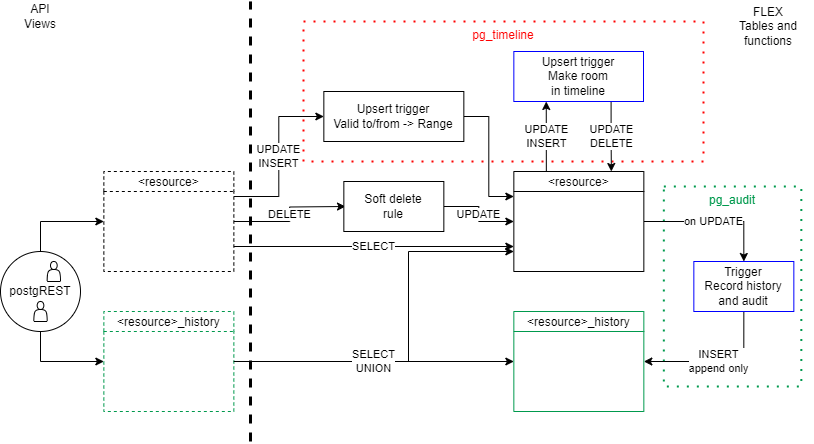

The diagram above was exported from draw.io. Its source (the exported page's mxGraphModel, read from the mxfile embedded in the PNG):
<mxGraphModel dx="1267" dy="907" grid="1" gridSize="10" guides="1" tooltips="1" connect="1" arrows="1" fold="1" page="1" pageScale="1" pageWidth="827" pageHeight="1169" math="0" shadow="0">
  <root>
    <mxCell id="0" />
    <mxCell id="1" parent="0" />
    <mxCell id="SLrtYVzuduIZfk30jbZ9-26" value="pg_audit" style="html=1;dashed=1;whiteSpace=wrap;fillColor=none;dashPattern=1 4;strokeColor=#00994D;verticalAlign=top;strokeWidth=2;fontColor=#00994D;" parent="1" vertex="1">
      <mxGeometry x="670.34" y="195" width="137.5" height="200" as="geometry" />
    </mxCell>
    <mxCell id="SLrtYVzuduIZfk30jbZ9-25" value="pg_timeline" style="html=1;dashed=1;whiteSpace=wrap;fillColor=none;dashPattern=1 4;strokeColor=#ff0000;verticalAlign=top;strokeWidth=2;fontColor=#ff0000;" parent="1" vertex="1">
      <mxGeometry x="310" y="30" width="400" height="140" as="geometry" />
    </mxCell>
    <mxCell id="SLrtYVzuduIZfk30jbZ9-10" value="DELETE" style="edgeStyle=orthogonalEdgeStyle;rounded=0;orthogonalLoop=1;jettySize=auto;html=1;exitX=1;exitY=0.5;exitDx=0;exitDy=0;" parent="1" source="SLrtYVzuduIZfk30jbZ9-1" edge="1">
      <mxGeometry relative="1" as="geometry">
        <mxPoint x="352" y="215" as="targetPoint" />
      </mxGeometry>
    </mxCell>
    <mxCell id="SLrtYVzuduIZfk30jbZ9-12" value="UPDATE&lt;div&gt;INSERT&lt;/div&gt;" style="edgeStyle=orthogonalEdgeStyle;rounded=0;orthogonalLoop=1;jettySize=auto;html=1;exitX=1;exitY=0.25;exitDx=0;exitDy=0;entryX=0;entryY=0.5;entryDx=0;entryDy=0;" parent="1" source="SLrtYVzuduIZfk30jbZ9-1" target="SLrtYVzuduIZfk30jbZ9-11" edge="1">
      <mxGeometry relative="1" as="geometry" />
    </mxCell>
    <mxCell id="SLrtYVzuduIZfk30jbZ9-1" value="&lt;resource&gt;" style="swimlane;fontStyle=0;childLayout=stackLayout;horizontal=1;startSize=20;fillColor=#ffffff;horizontalStack=0;resizeParent=1;resizeParentMax=0;resizeLast=0;collapsible=0;marginBottom=0;swimlaneFillColor=#ffffff;dashed=1;" parent="1" vertex="1">
      <mxGeometry x="110.34" y="180" width="130" height="100" as="geometry" />
    </mxCell>
    <mxCell id="SLrtYVzuduIZfk30jbZ9-2" value="&lt;resource&gt;_history" style="swimlane;fontStyle=0;childLayout=stackLayout;horizontal=1;startSize=20;fillColor=#ffffff;horizontalStack=0;resizeParent=1;resizeParentMax=0;resizeLast=0;collapsible=0;marginBottom=0;swimlaneFillColor=#ffffff;dashed=1;strokeColor=#00994D;" parent="1" vertex="1">
      <mxGeometry x="110.34" y="320" width="130" height="100" as="geometry" />
    </mxCell>
    <mxCell id="SLrtYVzuduIZfk30jbZ9-7" style="edgeStyle=orthogonalEdgeStyle;rounded=0;orthogonalLoop=1;jettySize=auto;html=1;entryX=1;entryY=0.5;entryDx=0;entryDy=0;exitX=1;exitY=0.5;exitDx=0;exitDy=0;" parent="1" source="SLrtYVzuduIZfk30jbZ9-2" edge="1">
      <mxGeometry relative="1" as="geometry">
        <Array as="points">
          <mxPoint x="415" y="370" />
          <mxPoint x="415" y="260" />
        </Array>
        <mxPoint x="520.34" y="260" as="targetPoint" />
      </mxGeometry>
    </mxCell>
    <mxCell id="SLrtYVzuduIZfk30jbZ9-14" value="SELECT" style="edgeStyle=orthogonalEdgeStyle;rounded=0;orthogonalLoop=1;jettySize=auto;html=1;exitX=1;exitY=0.75;exitDx=0;exitDy=0;entryX=0;entryY=0.75;entryDx=0;entryDy=0;" parent="1" source="SLrtYVzuduIZfk30jbZ9-1" target="SLrtYVzuduIZfk30jbZ9-3" edge="1">
      <mxGeometry relative="1" as="geometry" />
    </mxCell>
    <mxCell id="SLrtYVzuduIZfk30jbZ9-16" value="on UPDATE" style="edgeStyle=orthogonalEdgeStyle;rounded=0;orthogonalLoop=1;jettySize=auto;html=1;exitX=1;exitY=0.5;exitDx=0;exitDy=0;entryX=0.5;entryY=0;entryDx=0;entryDy=0;" parent="1" source="SLrtYVzuduIZfk30jbZ9-3" target="SLrtYVzuduIZfk30jbZ9-15" edge="1">
      <mxGeometry relative="1" as="geometry" />
    </mxCell>
    <mxCell id="SLrtYVzuduIZfk30jbZ9-3" value="&lt;resource&gt;" style="swimlane;fontStyle=0;childLayout=stackLayout;horizontal=1;startSize=20;fillColor=#ffffff;horizontalStack=0;resizeParent=1;resizeParentMax=0;resizeLast=0;collapsible=0;marginBottom=0;swimlaneFillColor=#ffffff;" parent="1" vertex="1">
      <mxGeometry x="520.34" y="180" width="130" height="100" as="geometry" />
    </mxCell>
    <mxCell id="SLrtYVzuduIZfk30jbZ9-8" value="SELECT&lt;div&gt;UNION&lt;/div&gt;" style="edgeStyle=orthogonalEdgeStyle;rounded=0;orthogonalLoop=1;jettySize=auto;html=1;exitX=1;exitY=0.5;exitDx=0;exitDy=0;entryX=0;entryY=0.5;entryDx=0;entryDy=0;" parent="1" source="SLrtYVzuduIZfk30jbZ9-2" target="SLrtYVzuduIZfk30jbZ9-4" edge="1">
      <mxGeometry relative="1" as="geometry">
        <mxPoint x="310.34000000000003" y="370" as="sourcePoint" />
      </mxGeometry>
    </mxCell>
    <mxCell id="SLrtYVzuduIZfk30jbZ9-4" value="&lt;resource&gt;_history" style="swimlane;fontStyle=0;childLayout=stackLayout;horizontal=1;startSize=20;fillColor=#ffffff;horizontalStack=0;resizeParent=1;resizeParentMax=0;resizeLast=0;collapsible=0;marginBottom=0;swimlaneFillColor=#ffffff;strokeColor=#00994D;" parent="1" vertex="1">
      <mxGeometry x="520.34" y="320" width="130" height="100" as="geometry" />
    </mxCell>
    <mxCell id="SLrtYVzuduIZfk30jbZ9-13" style="edgeStyle=orthogonalEdgeStyle;rounded=0;orthogonalLoop=1;jettySize=auto;html=1;exitX=1;exitY=0.5;exitDx=0;exitDy=0;entryX=0;entryY=0.25;entryDx=0;entryDy=0;" parent="1" source="SLrtYVzuduIZfk30jbZ9-11" target="SLrtYVzuduIZfk30jbZ9-3" edge="1">
      <mxGeometry relative="1" as="geometry" />
    </mxCell>
    <mxCell id="SLrtYVzuduIZfk30jbZ9-19" value="UPDATE&lt;div&gt;INSERT&lt;/div&gt;" style="edgeStyle=orthogonalEdgeStyle;rounded=0;orthogonalLoop=1;jettySize=auto;html=1;exitX=0.25;exitY=0;exitDx=0;exitDy=0;entryX=0.25;entryY=1;entryDx=0;entryDy=0;" parent="1" source="SLrtYVzuduIZfk30jbZ9-3" target="SLrtYVzuduIZfk30jbZ9-18" edge="1">
      <mxGeometry relative="1" as="geometry" />
    </mxCell>
    <mxCell id="SLrtYVzuduIZfk30jbZ9-11" value="&lt;div&gt;Upsert trigger&lt;/div&gt;&lt;div&gt;Valid to/from -&amp;gt; Range&lt;/div&gt;" style="html=1;dashed=0;whiteSpace=wrap;" parent="1" vertex="1">
      <mxGeometry x="330.34" y="100" width="140" height="50" as="geometry" />
    </mxCell>
    <mxCell id="SLrtYVzuduIZfk30jbZ9-17" value="INSERT&lt;div&gt;append only&lt;/div&gt;" style="edgeStyle=orthogonalEdgeStyle;rounded=0;orthogonalLoop=1;jettySize=auto;html=1;exitX=0.5;exitY=1;exitDx=0;exitDy=0;entryX=1;entryY=0.5;entryDx=0;entryDy=0;" parent="1" source="SLrtYVzuduIZfk30jbZ9-15" target="SLrtYVzuduIZfk30jbZ9-4" edge="1">
      <mxGeometry relative="1" as="geometry" />
    </mxCell>
    <mxCell id="SLrtYVzuduIZfk30jbZ9-15" value="&lt;div&gt;Trigger&lt;/div&gt;Record history and audit" style="html=1;dashed=0;whiteSpace=wrap;strokeColor=#0000FF;" parent="1" vertex="1">
      <mxGeometry x="700.34" y="270" width="100" height="50" as="geometry" />
    </mxCell>
    <mxCell id="SLrtYVzuduIZfk30jbZ9-20" value="UPDATE&lt;div&gt;DELETE&lt;/div&gt;" style="edgeStyle=orthogonalEdgeStyle;rounded=0;orthogonalLoop=1;jettySize=auto;html=1;exitX=0.75;exitY=1;exitDx=0;exitDy=0;entryX=0.75;entryY=0;entryDx=0;entryDy=0;" parent="1" source="SLrtYVzuduIZfk30jbZ9-18" target="SLrtYVzuduIZfk30jbZ9-3" edge="1">
      <mxGeometry relative="1" as="geometry" />
    </mxCell>
    <mxCell id="SLrtYVzuduIZfk30jbZ9-18" value="Upsert trigger&lt;div&gt;Make room&lt;div&gt;in timeline&lt;/div&gt;&lt;/div&gt;" style="html=1;dashed=0;whiteSpace=wrap;strokeColor=#0000FF;" parent="1" vertex="1">
      <mxGeometry x="520.34" y="60" width="129.66" height="50" as="geometry" />
    </mxCell>
    <mxCell id="SLrtYVzuduIZfk30jbZ9-21" value="" style="endArrow=none;dashed=1;html=1;rounded=0;strokeWidth=3;" parent="1" edge="1">
      <mxGeometry width="50" height="50" relative="1" as="geometry">
        <mxPoint x="257" y="450" as="sourcePoint" />
        <mxPoint x="257" y="10" as="targetPoint" />
      </mxGeometry>
    </mxCell>
    <mxCell id="SLrtYVzuduIZfk30jbZ9-22" value="API&lt;div&gt;Views&lt;/div&gt;" style="text;html=1;align=center;verticalAlign=middle;whiteSpace=wrap;rounded=0;" parent="1" vertex="1">
      <mxGeometry x="17" y="10" width="60" height="30" as="geometry" />
    </mxCell>
    <mxCell id="SLrtYVzuduIZfk30jbZ9-23" value="FLEX&lt;div&gt;Tables and functions&lt;/div&gt;" style="text;html=1;align=center;verticalAlign=middle;whiteSpace=wrap;rounded=0;" parent="1" vertex="1">
      <mxGeometry x="730" y="20" width="90" height="30" as="geometry" />
    </mxCell>
    <mxCell id="SLrtYVzuduIZfk30jbZ9-29" style="edgeStyle=orthogonalEdgeStyle;rounded=0;orthogonalLoop=1;jettySize=auto;html=1;exitX=0.5;exitY=0;exitDx=0;exitDy=0;entryX=0;entryY=0.5;entryDx=0;entryDy=0;" parent="1" source="SLrtYVzuduIZfk30jbZ9-28" target="SLrtYVzuduIZfk30jbZ9-1" edge="1">
      <mxGeometry relative="1" as="geometry" />
    </mxCell>
    <mxCell id="SLrtYVzuduIZfk30jbZ9-30" style="edgeStyle=orthogonalEdgeStyle;rounded=0;orthogonalLoop=1;jettySize=auto;html=1;exitX=0.5;exitY=1;exitDx=0;exitDy=0;entryX=0;entryY=0.5;entryDx=0;entryDy=0;" parent="1" source="SLrtYVzuduIZfk30jbZ9-28" target="SLrtYVzuduIZfk30jbZ9-2" edge="1">
      <mxGeometry relative="1" as="geometry" />
    </mxCell>
    <mxCell id="SLrtYVzuduIZfk30jbZ9-28" value="postgREST" style="ellipse;whiteSpace=wrap;html=1;aspect=fixed;" parent="1" vertex="1">
      <mxGeometry x="7" y="260" width="80" height="80" as="geometry" />
    </mxCell>
    <mxCell id="SLrtYVzuduIZfk30jbZ9-31" value="" style="shape=actor;whiteSpace=wrap;html=1;" parent="1" vertex="1">
      <mxGeometry x="40.34" y="310" width="13.33" height="20" as="geometry" />
    </mxCell>
    <mxCell id="SLrtYVzuduIZfk30jbZ9-32" value="" style="shape=actor;whiteSpace=wrap;html=1;" parent="1" vertex="1">
      <mxGeometry x="53.67" y="270" width="13.33" height="20" as="geometry" />
    </mxCell>
    <mxCell id="jYPsYttS6vVRKc6NHf18-3" value="UPDATE" style="edgeStyle=orthogonalEdgeStyle;rounded=0;orthogonalLoop=1;jettySize=auto;html=1;exitX=1;exitY=0.5;exitDx=0;exitDy=0;entryX=0;entryY=0.5;entryDx=0;entryDy=0;" parent="1" source="jYPsYttS6vVRKc6NHf18-2" target="SLrtYVzuduIZfk30jbZ9-3" edge="1">
      <mxGeometry relative="1" as="geometry" />
    </mxCell>
    <mxCell id="jYPsYttS6vVRKc6NHf18-2" value="&lt;div&gt;Soft delete&lt;/div&gt;&lt;div&gt;rule&lt;/div&gt;" style="html=1;dashed=0;whiteSpace=wrap;" parent="1" vertex="1">
      <mxGeometry x="350.34000000000003" y="190" width="100" height="50" as="geometry" />
    </mxCell>
  </root>
</mxGraphModel>